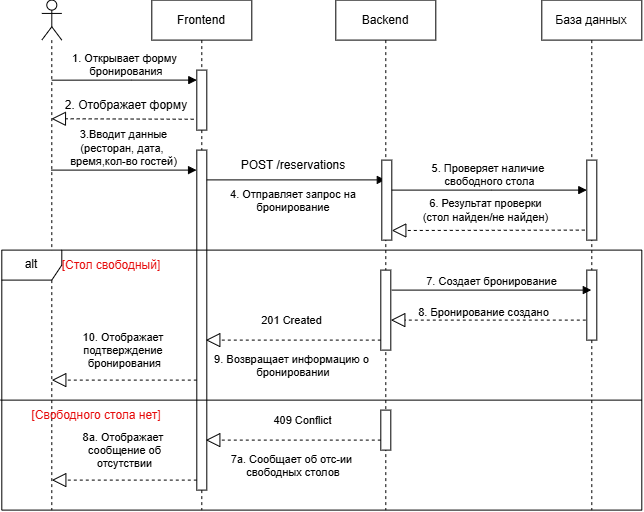

The diagram above was exported from draw.io. Its source (the exported page's mxGraphModel, read from the mxfile embedded in the PNG):
<mxGraphModel dx="661" dy="539" grid="1" gridSize="10" guides="1" tooltips="1" connect="1" arrows="1" fold="1" page="1" pageScale="1" pageWidth="827" pageHeight="1169" math="0" shadow="0">
  <root>
    <mxCell id="0" />
    <mxCell id="1" parent="0" />
    <mxCell id="tu95R-DHFr7SRbw36q2--1" parent="1" style="shape=umlLifeline;perimeter=lifelinePerimeter;whiteSpace=wrap;html=1;container=1;dropTarget=0;collapsible=0;recursiveResize=0;outlineConnect=0;portConstraint=eastwest;newEdgeStyle={&quot;curved&quot;:0,&quot;rounded&quot;:0};participant=umlActor;" value="" vertex="1">
      <mxGeometry height="510" width="20" x="70" y="80" as="geometry" />
    </mxCell>
    <mxCell id="tu95R-DHFr7SRbw36q2--2" parent="1" style="shape=umlLifeline;perimeter=lifelinePerimeter;whiteSpace=wrap;html=1;container=1;dropTarget=0;collapsible=0;recursiveResize=0;outlineConnect=0;portConstraint=eastwest;newEdgeStyle={&quot;curved&quot;:0,&quot;rounded&quot;:0};" value="Frontend" vertex="1">
      <mxGeometry height="510" width="100" x="180" y="80" as="geometry" />
    </mxCell>
    <mxCell id="tu95R-DHFr7SRbw36q2--7" parent="tu95R-DHFr7SRbw36q2--2" style="html=1;points=[[0,0,0,0,5],[0,1,0,0,-5],[1,0,0,0,5],[1,1,0,0,-5]];perimeter=orthogonalPerimeter;outlineConnect=0;targetShapes=umlLifeline;portConstraint=eastwest;newEdgeStyle={&quot;curved&quot;:0,&quot;rounded&quot;:0};" value="" vertex="1">
      <mxGeometry height="60" width="10" x="45" y="70" as="geometry" />
    </mxCell>
    <mxCell id="tu95R-DHFr7SRbw36q2--13" parent="tu95R-DHFr7SRbw36q2--2" style="html=1;points=[[0,0,0,0,5],[0,1,0,0,-5],[1,0,0,0,5],[1,1,0,0,-5]];perimeter=orthogonalPerimeter;outlineConnect=0;targetShapes=umlLifeline;portConstraint=eastwest;newEdgeStyle={&quot;curved&quot;:0,&quot;rounded&quot;:0};" value="" vertex="1">
      <mxGeometry height="340" width="10" x="45" y="150" as="geometry" />
    </mxCell>
    <mxCell id="tu95R-DHFr7SRbw36q2--3" parent="1" style="shape=umlLifeline;perimeter=lifelinePerimeter;whiteSpace=wrap;html=1;container=1;dropTarget=0;collapsible=0;recursiveResize=0;outlineConnect=0;portConstraint=eastwest;newEdgeStyle={&quot;curved&quot;:0,&quot;rounded&quot;:0};" value="Backend" vertex="1">
      <mxGeometry height="510" width="100" x="364" y="80" as="geometry" />
    </mxCell>
    <mxCell id="tu95R-DHFr7SRbw36q2--37" parent="tu95R-DHFr7SRbw36q2--3" style="html=1;points=[[0,0,0,0,5],[0,1,0,0,-5],[1,0,0,0,5],[1,1,0,0,-5]];perimeter=orthogonalPerimeter;outlineConnect=0;targetShapes=umlLifeline;portConstraint=eastwest;newEdgeStyle={&quot;curved&quot;:0,&quot;rounded&quot;:0};" value="" vertex="1">
      <mxGeometry height="40" width="10" x="45" y="410" as="geometry" />
    </mxCell>
    <mxCell id="tu95R-DHFr7SRbw36q2--4" parent="1" style="shape=umlLifeline;perimeter=lifelinePerimeter;whiteSpace=wrap;html=1;container=1;dropTarget=0;collapsible=0;recursiveResize=0;outlineConnect=0;portConstraint=eastwest;newEdgeStyle={&quot;curved&quot;:0,&quot;rounded&quot;:0};" value="База данных" vertex="1">
      <mxGeometry height="510" width="100" x="570" y="80" as="geometry" />
    </mxCell>
    <mxCell id="tu95R-DHFr7SRbw36q2--19" parent="tu95R-DHFr7SRbw36q2--4" style="html=1;points=[[0,0,0,0,5],[0,1,0,0,-5],[1,0,0,0,5],[1,1,0,0,-5]];perimeter=orthogonalPerimeter;outlineConnect=0;targetShapes=umlLifeline;portConstraint=eastwest;newEdgeStyle={&quot;curved&quot;:0,&quot;rounded&quot;:0};" value="" vertex="1">
      <mxGeometry height="80" width="10" x="45" y="160" as="geometry" />
    </mxCell>
    <mxCell id="tu95R-DHFr7SRbw36q2--6" edge="1" parent="1" source="tu95R-DHFr7SRbw36q2--1" style="html=1;verticalAlign=bottom;endArrow=block;curved=0;rounded=0;exitX=0.5;exitY=0.157;exitDx=0;exitDy=0;exitPerimeter=0;" target="tu95R-DHFr7SRbw36q2--7" value="1. Открывает форму&lt;div&gt;&amp;nbsp;бронирования&lt;/div&gt;">
      <mxGeometry relative="1" width="80" as="geometry">
        <Array as="points">
          <mxPoint x="160" y="160" />
        </Array>
        <mxPoint x="85" y="160" as="sourcePoint" />
        <mxPoint x="250" y="180" as="targetPoint" />
      </mxGeometry>
    </mxCell>
    <mxCell id="tu95R-DHFr7SRbw36q2--10" edge="1" parent="1" source="tu95R-DHFr7SRbw36q2--12" style="endArrow=block;dashed=1;endFill=0;endSize=12;html=1;rounded=0;" value="">
      <mxGeometry relative="1" width="160" as="geometry">
        <Array as="points" />
        <mxPoint x="230.0000000000001" y="210" as="sourcePoint" />
        <mxPoint x="85.5" y="200" as="targetPoint" />
      </mxGeometry>
    </mxCell>
    <mxCell id="tu95R-DHFr7SRbw36q2--14" edge="1" parent="1" source="tu95R-DHFr7SRbw36q2--7" style="endArrow=block;dashed=1;endFill=0;endSize=12;html=1;rounded=0;" target="tu95R-DHFr7SRbw36q2--12" value="">
      <mxGeometry relative="1" width="160" as="geometry">
        <Array as="points" />
        <mxPoint x="225" y="200" as="sourcePoint" />
        <mxPoint x="85.5" y="200" as="targetPoint" />
      </mxGeometry>
    </mxCell>
    <mxCell id="tu95R-DHFr7SRbw36q2--12" parent="1" style="text;html=1;whiteSpace=wrap;strokeColor=none;fillColor=none;align=center;verticalAlign=middle;rounded=0;" value="2. Отображает форму" vertex="1">
      <mxGeometry height="30" width="160" x="75" y="170" as="geometry" />
    </mxCell>
    <mxCell id="tu95R-DHFr7SRbw36q2--15" edge="1" parent="1" source="tu95R-DHFr7SRbw36q2--1" style="html=1;verticalAlign=bottom;endArrow=block;curved=0;rounded=0;" value="3.Вводит данные&lt;div&gt;(ресторан, дата,&amp;nbsp;&lt;/div&gt;&lt;div&gt;время,кол-во гостей)&lt;/div&gt;">
      <mxGeometry relative="1" width="80" as="geometry">
        <mxPoint x="85.25" y="250" as="sourcePoint" />
        <mxPoint x="224.75" y="250" as="targetPoint" />
      </mxGeometry>
    </mxCell>
    <mxCell id="tu95R-DHFr7SRbw36q2--16" edge="1" parent="1" style="html=1;verticalAlign=bottom;endArrow=block;curved=0;rounded=0;" target="tu95R-DHFr7SRbw36q2--3" value="">
      <mxGeometry relative="1" width="80" as="geometry">
        <mxPoint x="235" y="259.8" as="sourcePoint" />
        <mxPoint x="355" y="259.8" as="targetPoint" />
      </mxGeometry>
    </mxCell>
    <mxCell id="tu95R-DHFr7SRbw36q2--17" parent="1" style="html=1;points=[[0,0,0,0,5],[0,1,0,0,-5],[1,0,0,0,5],[1,1,0,0,-5]];perimeter=orthogonalPerimeter;outlineConnect=0;targetShapes=umlLifeline;portConstraint=eastwest;newEdgeStyle={&quot;curved&quot;:0,&quot;rounded&quot;:0};" value="" vertex="1">
      <mxGeometry height="80" width="10" x="410" y="240" as="geometry" />
    </mxCell>
    <mxCell id="tu95R-DHFr7SRbw36q2--18" edge="1" parent="1" source="tu95R-DHFr7SRbw36q2--17" style="html=1;verticalAlign=bottom;endArrow=block;curved=0;rounded=0;" target="tu95R-DHFr7SRbw36q2--19" value="5. Проверяет наличие&amp;nbsp;&lt;div&gt;свободного стола&lt;/div&gt;">
      <mxGeometry relative="1" width="80" as="geometry">
        <Array as="points">
          <mxPoint x="520" y="270" />
        </Array>
        <mxPoint x="430" y="270" as="sourcePoint" />
        <mxPoint x="510" y="270" as="targetPoint" />
      </mxGeometry>
    </mxCell>
    <mxCell id="tu95R-DHFr7SRbw36q2--20" edge="1" parent="1" style="endArrow=block;dashed=1;endFill=0;endSize=12;html=1;rounded=0;exitX=0.43;exitY=0.61;exitDx=0;exitDy=0;exitPerimeter=0;" value="">
      <mxGeometry relative="1" width="160" as="geometry">
        <Array as="points" />
        <mxPoint x="613" y="310" as="sourcePoint" />
        <mxPoint x="420" y="310.4" as="targetPoint" />
      </mxGeometry>
    </mxCell>
    <mxCell id="tu95R-DHFr7SRbw36q2--42" connectable="0" parent="tu95R-DHFr7SRbw36q2--20" style="edgeLabel;html=1;align=center;verticalAlign=middle;resizable=0;points=[];" value="6. Результат проверки&lt;div&gt;(стол найден/не найден)&lt;/div&gt;" vertex="1">
      <mxGeometry relative="1" x="0.0429" y="-10" as="geometry">
        <mxPoint x="1" y="-10" as="offset" />
      </mxGeometry>
    </mxCell>
    <mxCell id="tu95R-DHFr7SRbw36q2--24" parent="1" style="html=1;points=[[0,0,0,0,5],[0,1,0,0,-5],[1,0,0,0,5],[1,1,0,0,-5]];perimeter=orthogonalPerimeter;outlineConnect=0;targetShapes=umlLifeline;portConstraint=eastwest;newEdgeStyle={&quot;curved&quot;:0,&quot;rounded&quot;:0};" value="" vertex="1">
      <mxGeometry height="70" width="10" x="615" y="350" as="geometry" />
    </mxCell>
    <mxCell id="tu95R-DHFr7SRbw36q2--25" parent="1" style="html=1;points=[[0,0,0,0,5],[0,1,0,0,-5],[1,0,0,0,5],[1,1,0,0,-5]];perimeter=orthogonalPerimeter;outlineConnect=0;targetShapes=umlLifeline;portConstraint=eastwest;newEdgeStyle={&quot;curved&quot;:0,&quot;rounded&quot;:0};" value="" vertex="1">
      <mxGeometry height="80" width="10" x="409" y="350" as="geometry" />
    </mxCell>
    <mxCell id="tu95R-DHFr7SRbw36q2--28" edge="1" parent="1" style="html=1;verticalAlign=bottom;endArrow=block;curved=0;rounded=0;" target="tu95R-DHFr7SRbw36q2--4" value="7. Создает бронирование">
      <mxGeometry relative="1" width="80" as="geometry">
        <mxPoint x="420" y="370" as="sourcePoint" />
        <mxPoint x="500" y="370" as="targetPoint" />
      </mxGeometry>
    </mxCell>
    <mxCell id="tu95R-DHFr7SRbw36q2--30" edge="1" parent="1" style="endArrow=block;dashed=1;endFill=0;endSize=12;html=1;rounded=0;" value="">
      <mxGeometry relative="1" width="160" as="geometry">
        <mxPoint x="614" y="400" as="sourcePoint" />
        <mxPoint x="419" y="400" as="targetPoint" />
      </mxGeometry>
    </mxCell>
    <mxCell id="tu95R-DHFr7SRbw36q2--43" connectable="0" parent="tu95R-DHFr7SRbw36q2--30" style="edgeLabel;html=1;align=center;verticalAlign=middle;resizable=0;points=[];" value="8. Бронирование создано" vertex="1">
      <mxGeometry relative="1" x="0.0547" y="-8" as="geometry">
        <mxPoint as="offset" />
      </mxGeometry>
    </mxCell>
    <mxCell id="tu95R-DHFr7SRbw36q2--31" edge="1" parent="1" source="tu95R-DHFr7SRbw36q2--25" style="endArrow=block;dashed=1;endFill=0;endSize=12;html=1;rounded=0;" value="">
      <mxGeometry relative="1" width="160" as="geometry">
        <mxPoint x="413.19" y="419.9999999999999" as="sourcePoint" />
        <mxPoint x="234.00034482758628" y="419.9999999999999" as="targetPoint" />
      </mxGeometry>
    </mxCell>
    <mxCell id="tu95R-DHFr7SRbw36q2--44" connectable="0" parent="tu95R-DHFr7SRbw36q2--31" style="edgeLabel;html=1;align=center;verticalAlign=middle;resizable=0;points=[];" value="201 Created" vertex="1">
      <mxGeometry relative="1" x="0.0913" y="-9" as="geometry">
        <mxPoint x="6" y="-11" as="offset" />
      </mxGeometry>
    </mxCell>
    <mxCell id="tu95R-DHFr7SRbw36q2--35" edge="1" parent="1" source="tu95R-DHFr7SRbw36q2--12" style="endArrow=block;dashed=1;endFill=0;endSize=12;html=1;rounded=0;exitX=0.918;exitY=0.971;exitDx=0;exitDy=0;exitPerimeter=0;entryX=0.029;entryY=0.955;entryDx=0;entryDy=0;entryPerimeter=0;" target="tu95R-DHFr7SRbw36q2--12" value="">
      <mxGeometry relative="1" width="160" as="geometry">
        <mxPoint x="280" y="160" as="sourcePoint" />
        <mxPoint x="440" y="160" as="targetPoint" />
      </mxGeometry>
    </mxCell>
    <mxCell id="tu95R-DHFr7SRbw36q2--36" edge="1" parent="1" source="tu95R-DHFr7SRbw36q2--41" style="endArrow=none;html=1;rounded=0;entryX=1;entryY=0.577;entryDx=0;entryDy=0;entryPerimeter=0;exitX=-0.002;exitY=0.577;exitDx=0;exitDy=0;exitPerimeter=0;" target="tu95R-DHFr7SRbw36q2--41" value="">
      <mxGeometry height="50" relative="1" width="50" as="geometry">
        <mxPoint x="40" y="480" as="sourcePoint" />
        <mxPoint x="680" y="480" as="targetPoint" />
      </mxGeometry>
    </mxCell>
    <mxCell id="tu95R-DHFr7SRbw36q2--38" edge="1" parent="1" style="endArrow=block;dashed=1;endFill=0;endSize=12;html=1;rounded=0;" value="">
      <mxGeometry relative="1" width="160" as="geometry">
        <mxPoint x="408.99965517241367" y="520.0000000000001" as="sourcePoint" />
        <mxPoint x="234" y="520" as="targetPoint" />
      </mxGeometry>
    </mxCell>
    <mxCell id="tu95R-DHFr7SRbw36q2--45" connectable="0" parent="tu95R-DHFr7SRbw36q2--38" style="edgeLabel;html=1;align=center;verticalAlign=middle;resizable=0;points=[];" value="409 Conflict" vertex="1">
      <mxGeometry relative="1" x="0.0913" y="-7" as="geometry">
        <mxPoint x="17" y="-13" as="offset" />
      </mxGeometry>
    </mxCell>
    <mxCell id="tu95R-DHFr7SRbw36q2--39" edge="1" parent="1" style="endArrow=block;dashed=1;endFill=0;endSize=12;html=1;rounded=0;exitX=0.918;exitY=0.971;exitDx=0;exitDy=0;exitPerimeter=0;" value="">
      <mxGeometry relative="1" width="160" as="geometry">
        <mxPoint x="225" y="560" as="sourcePoint" />
        <mxPoint x="80" y="560" as="targetPoint" />
      </mxGeometry>
    </mxCell>
    <mxCell id="tu95R-DHFr7SRbw36q2--47" connectable="0" parent="tu95R-DHFr7SRbw36q2--39" style="edgeLabel;html=1;align=center;verticalAlign=middle;resizable=0;points=[];" value="8а. Отображает&amp;nbsp;&lt;div&gt;сообщение об&lt;/div&gt;&lt;div&gt;отсутствии&lt;/div&gt;" vertex="1">
      <mxGeometry relative="1" x="0.0884" y="-11" as="geometry">
        <mxPoint x="6" y="-19" as="offset" />
      </mxGeometry>
    </mxCell>
    <mxCell id="tu95R-DHFr7SRbw36q2--40" edge="1" parent="1" style="endArrow=block;dashed=1;endFill=0;endSize=12;html=1;rounded=0;exitX=0.918;exitY=0.971;exitDx=0;exitDy=0;exitPerimeter=0;" value="">
      <mxGeometry relative="1" width="160" as="geometry">
        <mxPoint x="225" y="460" as="sourcePoint" />
        <mxPoint x="80" y="460" as="targetPoint" />
      </mxGeometry>
    </mxCell>
    <mxCell id="tu95R-DHFr7SRbw36q2--46" connectable="0" parent="tu95R-DHFr7SRbw36q2--40" style="edgeLabel;html=1;align=center;verticalAlign=middle;resizable=0;points=[];" value="10. Отображает&amp;nbsp;&lt;div&gt;подтверждение&amp;nbsp;&lt;/div&gt;&lt;div&gt;бронирования&lt;/div&gt;" vertex="1">
      <mxGeometry relative="1" x="0.0548" y="-10" as="geometry">
        <mxPoint x="4" y="-20" as="offset" />
      </mxGeometry>
    </mxCell>
    <mxCell id="tu95R-DHFr7SRbw36q2--41" parent="1" style="shape=umlFrame;whiteSpace=wrap;html=1;pointerEvents=0;" value="alt" vertex="1">
      <mxGeometry height="260" width="640" x="30" y="330" as="geometry" />
    </mxCell>
    <mxCell id="tu95R-DHFr7SRbw36q2--49" parent="1" style="text;html=1;whiteSpace=wrap;strokeColor=none;fillColor=none;align=center;verticalAlign=middle;rounded=0;" value="&lt;span style=&quot;color: light-dark(rgb(230, 10, 10), rgb(237, 237, 237));&quot;&gt;[Стол свободный]&lt;/span&gt;" vertex="1">
      <mxGeometry height="30" width="160" x="60" y="330" as="geometry" />
    </mxCell>
    <mxCell id="tu95R-DHFr7SRbw36q2--50" parent="1" style="text;html=1;whiteSpace=wrap;strokeColor=none;fillColor=none;align=center;verticalAlign=middle;rounded=0;" value="&lt;span style=&quot;color: light-dark(rgb(230, 10, 10), rgb(237, 237, 237));&quot;&gt;[Свободного стола нет]&lt;/span&gt;" vertex="1">
      <mxGeometry height="30" width="190" x="30" y="480" as="geometry" />
    </mxCell>
    <mxCell id="bofAFYUyOd7XHWPFlH9q-2" parent="1" style="text;html=1;whiteSpace=wrap;strokeColor=none;fillColor=none;align=center;verticalAlign=middle;rounded=0;" value="&lt;span style=&quot;color: rgb(0, 0, 0);&quot;&gt;POST /reservations&lt;/span&gt;" vertex="1">
      <mxGeometry height="30" width="110" x="267" y="230" as="geometry" />
    </mxCell>
    <mxCell id="bofAFYUyOd7XHWPFlH9q-3" parent="1" style="text;html=1;whiteSpace=wrap;strokeColor=none;fillColor=none;align=center;verticalAlign=middle;rounded=0;" value="&lt;span style=&quot;font-size: 11px; white-space: nowrap; background-color: rgb(255, 255, 255);&quot;&gt;4. Отправляет запрос на&lt;/span&gt;&lt;div style=&quot;font-size: 11px; white-space: nowrap;&quot;&gt;бронирование&lt;/div&gt;" vertex="1">
      <mxGeometry height="30" width="60" x="292" y="265" as="geometry" />
    </mxCell>
    <mxCell id="bofAFYUyOd7XHWPFlH9q-5" parent="1" style="text;html=1;whiteSpace=wrap;strokeColor=none;fillColor=none;align=center;verticalAlign=middle;rounded=0;" value="&lt;span style=&quot;font-size: 11px; white-space: nowrap; background-color: rgb(255, 255, 255);&quot;&gt;9. Возвращает информацию о&amp;nbsp;&lt;/span&gt;&lt;div style=&quot;font-size: 11px; white-space: nowrap;&quot;&gt;бронировании&lt;/div&gt;" vertex="1">
      <mxGeometry height="30" width="60" x="292" y="430" as="geometry" />
    </mxCell>
    <mxCell id="bofAFYUyOd7XHWPFlH9q-7" parent="1" style="text;html=1;whiteSpace=wrap;strokeColor=none;fillColor=none;align=center;verticalAlign=middle;rounded=0;" value="&lt;span style=&quot;font-size: 11px; white-space: nowrap; background-color: rgb(255, 255, 255);&quot;&gt;7а. Сообщает об отс-ии&amp;nbsp;&lt;/span&gt;&lt;div style=&quot;font-size: 11px; white-space: nowrap;&quot;&gt;свободных столов&lt;/div&gt;" vertex="1">
      <mxGeometry height="30" width="60" x="292" y="530" as="geometry" />
    </mxCell>
  </root>
</mxGraphModel>